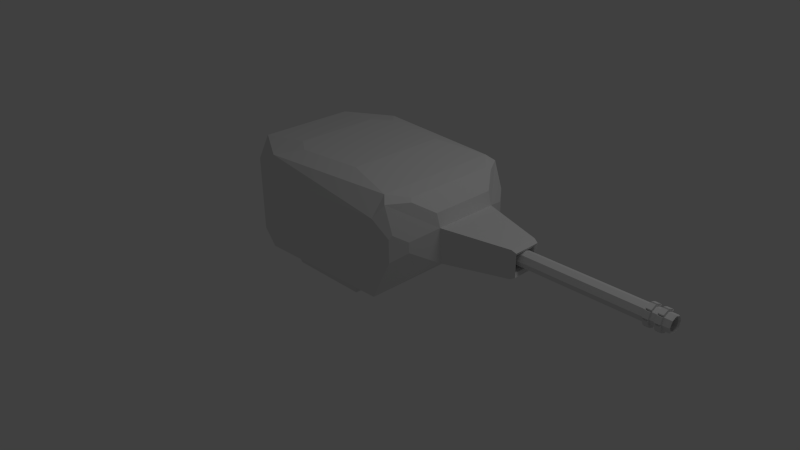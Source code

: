 # Source: Model_Cannon.blend  (saved by Blender 2.64.0; exported with 4.5.12 LTS)
import bpy
from mathutils import Matrix  # noqa: F401  (used for matrix-valued properties, if any)

bpy.ops.wm.read_factory_settings(use_empty=True)
scene = bpy.context.scene
scene.name = 'Scene'

# ---- collections
col_collection_1 = bpy.data.collections.new('Collection 1'); scene.collection.children.link(col_collection_1)

# ---- materials (node trees are filled in below, after node groups)
mat_material = bpy.data.materials.new('Material')
mat_material.alpha_threshold = 0.0
mat_material.use_transparent_shadow = False
mat_material.roughness = 0.5
mat_material.line_color = (0.0, 0.0, 0.0, 1.0)

# ---- material node trees

# ---- world
world_world = bpy.data.worlds.new('World'); scene.world = world_world
world_world.color = (0.05088, 0.05088, 0.05088)
world_world.use_sun_shadow = False
world_world.sun_shadow_jitter_overblur = 0.0
world_world.cycles.sampling_method = 'MANUAL'
world_world.cycles.sample_map_resolution = 256

# ---- cameras
cam_camera = bpy.data.cameras.new('Camera')
cam_camera.clip_end = 100.0
cam_camera.lens = 35.0
cam_camera.sensor_width = 32.0
cam_camera.sensor_height = 18.0
cam_camera.ortho_scale = 7.314
cam_camera.dof.focus_distance = 0.0
cam_camera.dof.aperture_fstop = 128.0

# ---- lights
light_lamp = bpy.data.lights.new('Lamp', 'POINT')
light_lamp.transmission_factor = 0.0
light_lamp.cutoff_distance = 30.0
light_lamp.energy = 100.0
light_lamp.shadow_buffer_clip_start = 1.001
light_lamp.shadow_soft_size = 1.0
light_lamp.shadow_maximum_resolution = 0.006
light_lamp.use_absolute_resolution = True
light_lamp.cycles.use_multiple_importance_sampling = False

# ---- meshes
me_cube = bpy.data.meshes.new('Cube')
me_cube.from_pydata([(1.131, 1.0, 0.2703), (0.6048, 0.0, 0.173), (1.583, 0.4148, 0.6523), (1.583, 0.4148, 1.086), (2.402, 0.1907, 0.6946), (2.402, 0.1907, 1.044), (-1.239, 0.0, 1.468), (1.131, 0.0, 1.468), (1.583, 0.0, 1.086), (2.402, 0.0, 1.044), (-1.144, 0.0, 0.2703), (1.131, 0.0, 0.2703), (1.583, 0.0, 0.6523), (2.402, 0.0, 0.6946), (2.456, 0.1741, 0.725), (2.456, 0.1741, 1.014), (2.456, 0.0, 1.014), (2.456, 0.0, 0.725), (2.434, 0.151, 0.7632), (2.434, 0.151, 0.9753), (2.434, 0.0, 0.9753), (2.434, 0.0, 0.7632), (1.471, 0.151, 0.7632), (1.471, 0.151, 0.9753), (1.471, 0.0, 0.9753), (1.471, 0.0, 0.7632), (-0.6459, 1.06, 0.2703), (-1.144, 0.8414, 0.2703), (-0.7242, 0.0, 0.173), (0.6048, 0.8154, 0.173), (1.131, 1.0, 1.241), (1.217, 0.8889, 1.396), (1.131, 0.8102, 1.468), (-0.6459, 1.06, 1.241), (-1.239, 0.6327, 1.468), (-1.144, 0.8414, 1.241), (-0.6415, 0.9792, 1.468), (-0.4331, 0.8154, 0.173), (-0.7242, 0.6874, 0.173), (0.6048, 0.0, 0.02648), (-0.7242, 0.0, 0.02648), (0.6048, 0.8154, 0.02648), (-0.4331, 0.8154, 0.02648), (-0.7242, 0.6874, 0.02648), (1.306, 0.919, 0.7325), (1.441, 0.7444, 0.8465), (1.441, 0.7444, 0.976), (1.306, 0.919, 1.022), (1.332, 0.8859, 1.068), (1.564, 0.0, 0.8843), (1.564, 0.0, 0.955), (4.204, 0.0, 0.9843), (1.564, 0.0, 0.9843), (4.204, 0.07071, 0.955), (1.564, 0.07071, 0.955), (4.204, 0.1, 0.8843), (1.564, 0.1, 0.8843), (4.204, 0.07071, 0.8136), (1.564, 0.07071, 0.8136), (4.204, 0.0, 0.7843), (1.564, 0.0, 0.7843), (1.564, 0.0, 0.8136), (4.223, 0.0, 0.9765), (4.223, 0.06521, 0.9495), (4.223, 0.09222, 0.8843), (4.223, 0.06521, 0.8191), (4.223, 0.0, 0.7921), (4.208, 0.0, 0.9628), (4.208, 0.05553, 0.9398), (4.208, 0.07854, 0.8843), (4.208, 0.05553, 0.8288), (4.208, 0.0, 0.8058), (2.582, 0.0, 0.9628), (2.582, 0.05553, 0.9398), (2.582, 0.07853, 0.8843), (2.582, 0.05553, 0.8288), (2.582, 0.0, 0.8058), (4.136, 0.0, 0.9843), (4.136, 0.07071, 0.955), (4.136, 0.1, 0.8843), (4.136, 0.07071, 0.8136), (4.136, 0.0, 0.7843), (4.072, 0.1, 0.8843), (3.943, 0.0, 0.7843), (4.007, 0.0, 0.7843), (4.072, 0.0, 0.7843), (3.943, 0.07071, 0.955), (4.007, 0.07071, 0.955), (4.072, 0.07071, 0.955), (4.007, 0.07071, 0.8136), (4.072, 0.07071, 0.8136), (3.943, 0.1, 0.8843), (4.007, 0.1, 0.8843), (3.943, 0.07071, 0.8136), (3.943, 0.0, 0.9843), (4.007, 0.0, 0.9843), (4.072, 0.0, 0.9843), (3.878, 0.0, 0.7843), (3.878, 0.07071, 0.8136), (3.878, 0.1, 0.8843), (3.878, 0.07071, 0.955), (3.878, 0.0, 0.9843), (4.007, 0.1272, 0.873), (3.943, 0.1272, 0.873), (3.943, 0.09794, 0.8023), (4.007, 0.09794, 0.8023), (4.072, 0.0, 0.9822), (4.072, 0.0, 1.012), (4.007, 0.08199, 0.7864), (3.943, 0.08199, 0.7864), (3.943, 0.01128, 0.7571), (4.007, 0.01128, 0.7571), (4.136, 0.01128, 1.012), (4.072, 0.01128, 1.012), (4.072, 0.08199, 0.9822), (4.136, 0.08199, 0.9822), (4.007, 0.09794, 0.9663), (3.943, 0.09794, 0.9663), (3.943, 0.1272, 0.8956), (4.007, 0.1272, 0.8956), (4.136, 0.09794, 0.9663), (4.072, 0.09794, 0.9663), (4.072, 0.1272, 0.8956), (4.136, 0.1272, 0.8956), (4.136, 0.1272, 0.873), (4.072, 0.1272, 0.873), (4.072, 0.09794, 0.8023), (4.136, 0.09794, 0.8023), (4.007, 0.01128, 1.012), (3.943, 0.01128, 1.012), (3.943, 0.08199, 0.9822), (4.007, 0.08199, 0.9822), (4.136, 0.08199, 0.7864), (4.072, 0.08199, 0.7864), (4.072, 0.01128, 0.7571), (4.136, 0.01128, 0.7571), (-0.613, 0.0, 1.534), (0.4665, 0.0, 1.534), (0.4665, 0.6389, 1.534), (-0.613, 0.5547, 1.534), (-0.3745, 0.7191, 1.534), (0.7102, 1.083, 0.5003), (-0.2247, 1.083, 0.5003), (0.7102, 1.083, 1.011), (-0.2247, 1.083, 1.011), (1.538, 0.4191, 1.251), (1.33, 0.0, 1.427), (1.538, 0.0, 1.251), (1.37, 0.6375, 1.393), (1.33, 0.6012, 1.427), (-1.424, 0.0, 1.152), (-1.424, 0.0, 0.6755), (-1.424, 0.5751, 0.6755), (-1.424, 0.5161, 1.152), (-1.424, 0.5751, 1.062)], [(106, 107), (96, 107)], [(37, 29, 41, 42), (2, 3, 5, 4), (8, 9, 5, 3), (42, 41, 39, 40, 43), (12, 11, 0, 2), (13, 12, 2, 4), (4, 5, 15, 14), (20, 19, 15, 16), (14, 17, 13, 4), (16, 15, 5, 9), (18, 19, 23, 22), (18, 21, 17, 14), (14, 15, 19, 18), (25, 22, 23, 24), (24, 23, 19, 20), (22, 25, 21, 18), (37, 38, 27, 26), (26, 0, 29, 37), (1, 29, 0, 11), (10, 27, 38, 28), (39, 41, 29, 1), (33, 26, 27, 35), (30, 0, 141, 143), (136, 139, 34, 6), (31, 3, 46, 48), (31, 32, 149, 148), (34, 35, 154, 153), (34, 36, 33, 35), (36, 32, 30, 33), (32, 31, 30), (42, 43, 38, 37), (28, 38, 43, 40), (44, 47, 48, 46, 45), (30, 31, 48, 47), (45, 46, 3, 2), (2, 0, 44, 45), (47, 44, 0, 30), (101, 100, 54, 52), (100, 99, 56, 54), (99, 98, 58, 56), (98, 97, 60, 58), (50, 52, 54, 56, 58, 60, 61, 49), (57, 65, 66, 59), (55, 64, 65, 57), (53, 63, 64, 55), (51, 62, 63, 53), (68, 73, 74, 69), (62, 67, 68, 63), (64, 69, 70, 65), (63, 68, 69, 64), (65, 70, 71, 66), (70, 75, 76, 71), (67, 72, 73, 68), (69, 74, 75, 70), (51, 53, 78, 77), (53, 55, 79, 78), (55, 57, 80, 79), (57, 59, 81, 80), (91, 93, 98, 99), (94, 86, 100, 101), (93, 83, 97, 98), (86, 91, 99, 100), (90, 85, 84, 89), (88, 82, 92, 87), (96, 88, 87, 95), (82, 90, 89, 92), (32, 36, 140, 138), (7, 32, 138, 137), (36, 34, 139, 140), (136, 137, 138, 140, 139), (102, 105, 104, 103), (91, 92, 102, 103), (93, 91, 103, 104), (89, 93, 104, 105), (92, 89, 105, 102), (108, 111, 110, 109), (93, 89, 108, 109), (83, 93, 109, 110), (84, 83, 110, 111), (89, 84, 111, 108), (112, 115, 114, 113), (96, 77, 112, 113), (88, 96, 113, 114), (78, 88, 114, 115), (77, 78, 115, 112), (116, 119, 118, 117), (86, 87, 116, 117), (91, 86, 117, 118), (92, 91, 118, 119), (87, 92, 119, 116), (120, 123, 122, 121), (88, 78, 120, 121), (82, 88, 121, 122), (79, 82, 122, 123), (78, 79, 123, 120), (124, 127, 126, 125), (82, 79, 124, 125), (90, 82, 125, 126), (80, 90, 126, 127), (79, 80, 127, 124), (128, 131, 130, 129), (86, 94, 129, 130), (87, 86, 130, 131), (128, 129, 94, 95), (132, 135, 134, 133), (90, 80, 132, 133), (85, 90, 133, 134), (81, 85, 134, 135), (80, 81, 135, 132), (95, 87, 131, 128), (142, 144, 143, 141), (144, 142, 26, 33), (142, 141, 0, 26), (33, 30, 143, 144), (146, 147, 145, 148, 149), (148, 145, 3, 31), (146, 149, 32, 7), (145, 147, 8, 3), (151, 150, 153, 154, 152), (6, 34, 153, 150), (152, 154, 35, 27), (151, 152, 27, 10)])
me_cube.materials.append(mat_material)
me_cube.use_remesh_preserve_volume = False
me_cube.use_remesh_preserve_attributes = False
me_cube.use_mirror_vertex_groups = False
me_cube.update()

# ---- objects
ob_cube = bpy.data.objects.new('Cube', me_cube)
ob_lamp = bpy.data.objects.new('Lamp', light_lamp)
ob_camera = bpy.data.objects.new('Camera', cam_camera)

# ---- transforms, parenting, visibility, modifiers, constraints
ob_cube.location = (0.0, 0.0, 0.0)
ob_cube.lock_rotations_4d = False
ob_cube.empty_display_type = 'ARROWS'
ob_cube.lineart.crease_threshold = 0.0
_m = ob_cube.modifiers.new('Mirror', 'MIRROR')
_m.use_axis = (False, True, False)
_m.use_clip = True
ob_lamp.location = (4.076, 1.005, 5.904)
ob_lamp.rotation_euler = (0.6503, 0.05522, 1.866)
ob_lamp.lock_rotations_4d = False
ob_lamp.empty_display_type = 'ARROWS'
ob_lamp.color = (0.0, 0.0, 0.0, 0.0)
ob_lamp.lineart.crease_threshold = 0.0
ob_camera.location = (7.481, -6.508, 5.344)
ob_camera.rotation_euler = (1.109, 0.01082, 0.8149)
ob_camera.lock_rotations_4d = False
ob_camera.empty_display_type = 'ARROWS'
ob_camera.color = (0.0, 0.0, 0.0, 0.0)
ob_camera.display_type = 'WIRE'
ob_camera.lineart.crease_threshold = 0.0

# ---- collection membership
col_collection_1.objects.link(ob_cube)
col_collection_1.objects.link(ob_lamp)
col_collection_1.objects.link(ob_camera)

# ---- scene / render settings (as saved in the file)
scene.camera = ob_camera
scene.frame_start = 1; scene.frame_end = 250; scene.frame_set(1)
scene.render.engine = 'BLENDER_EEVEE_NEXT'
scene.render.image_settings.color_mode = 'RGB'
scene.render.image_settings.compression = 90
scene.render.resolution_percentage = 50
scene.render.dither_intensity = 0.0
scene.render.bake_margin = 2
scene.render.bake_bias = 0.0
scene.cycles.use_denoising = False
scene.cycles.samples = 10
scene.cycles.sampling_pattern = 'TABULATED_SOBOL'
scene.cycles.light_sampling_threshold = 0.0
scene.cycles.use_adaptive_sampling = False
scene.cycles.use_light_tree = False
scene.cycles.blur_glossy = 0.0
scene.cycles.volume_bounces = 1
scene.cycles.pixel_filter_type = 'GAUSSIAN'
scene.cycles.sample_clamp_indirect = 0.0
scene.view_settings.view_transform = 'Standard'
bpy.context.view_layer.update()
